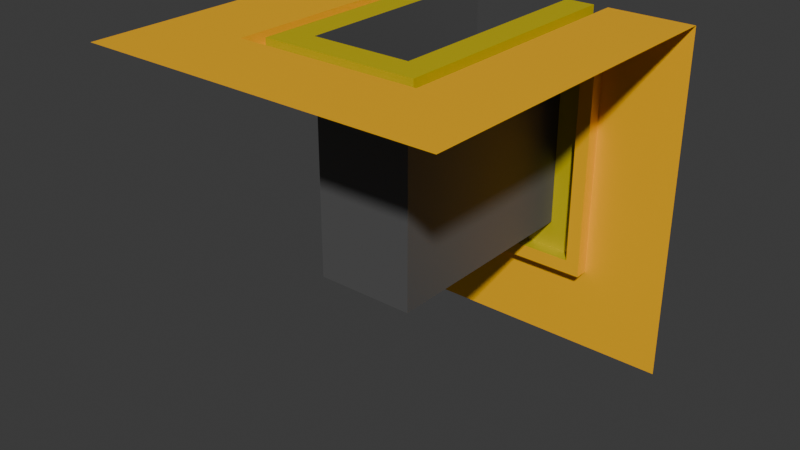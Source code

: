 # Source: nav_light.blend  (saved by Blender 4.2.67; exported with 4.5.12 LTS)
import bpy
from mathutils import Matrix  # noqa: F401  (used for matrix-valued properties, if any)

bpy.ops.wm.read_factory_settings(use_empty=True)
scene = bpy.context.scene
scene.name = 'Scene'

# ---- collections
col_collection = bpy.data.collections.new('Collection'); scene.collection.children.link(col_collection)

# ---- materials (node trees are filled in below, after node groups)
mat_material = bpy.data.materials.new('Material')
mat_material.alpha_threshold = 0.0
mat_material.roughness = 0.5
mat_material.line_color = (0.0, 0.0, 0.0, 1.0)
mat_paintable_1 = bpy.data.materials.new('paintable-1')
mat_paintable_2 = bpy.data.materials.new('paintable-2')
mat_materialglass = bpy.data.materials.new('MATERIALglass')
mat_materialadditive = bpy.data.materials.new('MATERIALadditive')
mat_dark = bpy.data.materials.new('dark')
mat_light = bpy.data.materials.new('light')

# ---- material node trees
mat_material.use_nodes = True; mat_material.node_tree.nodes.clear()
_N = mat_material.node_tree.nodes; _L = mat_material.node_tree.links
n0 = _N.new('ShaderNodeOutputMaterial'); n0.name = 'Material Output'; n0.location = (300, 300)
n1 = _N.new('ShaderNodeBsdfPrincipled'); n1.name = 'Principled BSDF'; n1.location = (10, 300)
n1.inputs[3].default_value = 1.45
_L.new(n1.outputs[0], n0.inputs[0])
n0.is_active_output = True
mat_paintable_1.use_nodes = True; mat_paintable_1.node_tree.nodes.clear()
_N = mat_paintable_1.node_tree.nodes; _L = mat_paintable_1.node_tree.links
n0 = _N.new('ShaderNodeBsdfPrincipled'); n0.name = 'プリンシプルBSDF'; n0.location = (10, 300)
n0.inputs[0].default_value = (1.0, 0.4969, 0.0, 1.0)
n1 = _N.new('ShaderNodeOutputMaterial'); n1.name = 'マテリアル出力'; n1.location = (300, 300)
_L.new(n0.outputs[0], n1.inputs[0])
n1.is_active_output = True
mat_paintable_2.use_nodes = True; mat_paintable_2.node_tree.nodes.clear()
_N = mat_paintable_2.node_tree.nodes; _L = mat_paintable_2.node_tree.links
n0 = _N.new('ShaderNodeBsdfPrincipled'); n0.name = 'プリンシプルBSDF'; n0.location = (10, 300)
n0.inputs[0].default_value = (0.6105, 0.491, 0.0, 1.0)
n1 = _N.new('ShaderNodeOutputMaterial'); n1.name = 'マテリアル出力'; n1.location = (300, 300)
_L.new(n0.outputs[0], n1.inputs[0])
n1.is_active_output = True
mat_materialglass.use_nodes = True; mat_materialglass.node_tree.nodes.clear()
_N = mat_materialglass.node_tree.nodes; _L = mat_materialglass.node_tree.links
n0 = _N.new('ShaderNodeBsdfPrincipled'); n0.name = 'プリンシプルBSDF'; n0.location = (10, 300)
n1 = _N.new('ShaderNodeOutputMaterial'); n1.name = 'マテリアル出力'; n1.location = (300, 300)
_L.new(n0.outputs[0], n1.inputs[0])
n1.is_active_output = True
mat_materialadditive.use_nodes = True; mat_materialadditive.node_tree.nodes.clear()
_N = mat_materialadditive.node_tree.nodes; _L = mat_materialadditive.node_tree.links
n0 = _N.new('ShaderNodeBsdfPrincipled'); n0.name = 'プリンシプルBSDF'; n0.location = (10, 300)
n0.inputs[0].default_value = (0.0, 0.0, 0.0, 1.0)
n1 = _N.new('ShaderNodeOutputMaterial'); n1.name = 'マテリアル出力'; n1.location = (300, 300)
_L.new(n0.outputs[0], n1.inputs[0])
n1.is_active_output = True
mat_dark.use_nodes = True; mat_dark.node_tree.nodes.clear()
_N = mat_dark.node_tree.nodes; _L = mat_dark.node_tree.links
n0 = _N.new('ShaderNodeBsdfPrincipled'); n0.name = 'プリンシプルBSDF'; n0.location = (10, 300)
n0.inputs[0].default_value = (0.09306, 0.09306, 0.09306, 1.0)
n1 = _N.new('ShaderNodeOutputMaterial'); n1.name = 'マテリアル出力'; n1.location = (300, 300)
_L.new(n0.outputs[0], n1.inputs[0])
n1.is_active_output = True
mat_light.use_nodes = True; mat_light.node_tree.nodes.clear()
_N = mat_light.node_tree.nodes; _L = mat_light.node_tree.links
n0 = _N.new('ShaderNodeBsdfPrincipled'); n0.name = 'プリンシプルBSDF'; n0.location = (10, 300)
n1 = _N.new('ShaderNodeOutputMaterial'); n1.name = 'マテリアル出力'; n1.location = (300, 300)
_L.new(n0.outputs[0], n1.inputs[0])
n1.is_active_output = True

# ---- world
world_world = bpy.data.worlds.new('World'); scene.world = world_world
world_world.use_nodes = True; world_world.node_tree.nodes.clear()
_N = world_world.node_tree.nodes; _L = world_world.node_tree.links
n0 = _N.new('ShaderNodeOutputWorld'); n0.name = 'World Output'; n0.location = (300, 300)
n1 = _N.new('ShaderNodeBackground'); n1.name = 'Background'; n1.location = (10, 300)
n1.inputs[0].default_value = (0.05088, 0.05088, 0.05088, 1.0)
_L.new(n1.outputs[0], n0.inputs[0])
n0.is_active_output = True
world_world.color = (0.05088, 0.05088, 0.05088)
world_world.sun_shadow_jitter_overblur = 0.0

# ---- meshes
me_cube = bpy.data.meshes.new('Cube')
me_cube.from_pydata([(0.035, 0.125, 0.125), (0.035, 0.125, -0.035), (0.035, -0.035, 0.125), (0.035, -0.035, -0.035), (-0.035, 0.125, 0.125), (-0.035, 0.125, -0.035), (-0.035, -0.035, 0.125), (-0.035, -0.035, -0.035), (0.055, 0.125, -0.055), (-0.055, 0.125, -0.055), (-0.055, -0.055, 0.125), (0.065, -0.065, 0.125), (0.065, 0.125, -0.125), (0.055, -0.125, 0.125), (-0.055, -0.125, 0.125), (-0.065, -0.065, 0.125), (-0.055, -0.065, 0.125), (-0.055, 0.125, -0.125), (0.055, 0.125, -0.125), (0.055, -0.065, 0.125), (-0.065, -0.125, 0.125), (-0.125, 0.125, -0.055), (-0.125, 0.125, -0.125), (-0.125, 0.125, 0.125), (0.065, 0.125, -0.055), (-0.125, -0.055, 0.125), (0.065, -0.125, 0.125), (-0.125, -0.125, 0.125), (-0.065, -0.055, 0.125), (-0.065, 0.125, -0.125), (0.125, 0.125, 0.125), (0.125, -0.055, 0.125), (0.125, -0.065, 0.125), (0.125, 0.125, -0.055), (0.125, -0.125, 0.125), (-0.125, -0.065, 0.125), (-0.065, 0.125, -0.055), (0.125, 0.125, -0.125), (-0.055, 0.125, -0.065), (0.065, 0.125, -0.065), (-0.065, 0.125, -0.065), (0.055, 0.125, -0.065), (-0.125, 0.125, -0.065), (0.125, 0.125, -0.065), (0.055, 0.115, -0.055), (-0.055, 0.125, 0.125), (-0.055, 0.115, -0.055), (-0.065, 0.125, 0.125), (0.065, 0.115, -0.055), (-0.065, 0.115, -0.055), (-0.065, 0.115, -0.065), (-0.055, 0.115, -0.065), (0.065, 0.115, -0.065), (0.055, 0.115, -0.065), (0.065, -0.055, 0.125), (0.065, 0.125, 0.125), (0.055, -0.055, 0.125), (0.055, 0.125, 0.125), (0.055, -0.055, 0.115), (0.055, -0.065, 0.115), (-0.055, -0.065, 0.115), (-0.055, -0.055, 0.115), (-0.065, -0.055, 0.115), (-0.065, -0.065, 0.115), (0.065, -0.055, 0.115), (0.065, 0.115, 0.115), (0.065, -0.065, 0.115), (-0.065, 0.115, 0.115), (-0.055, 0.115, 0.115), (0.055, 0.115, 0.115)], [], [(1, 3, 2, 0), (7, 5, 4, 6), (3, 7, 6, 2), (5, 7, 3, 1), (24, 55, 30, 33), (0, 57, 8, 1), (39, 24, 33, 43), (45, 4, 5, 9), (1, 8, 9, 5), (57, 0, 2, 56), (56, 2, 6, 10), (10, 6, 4, 45), (15, 28, 25, 35), (47, 36, 21, 23), (19, 16, 14, 13), (14, 16, 15, 20), (54, 11, 32, 31), (41, 38, 51, 53), (38, 41, 18, 17), (16, 19, 59, 60), (9, 8, 44, 46), (40, 29, 22, 42), (38, 17, 29, 40), (28, 47, 23, 25), (19, 13, 26, 11), (20, 15, 35, 27), (47, 28, 62, 67), (15, 16, 60, 63), (55, 54, 31, 30), (11, 26, 34, 32), (18, 41, 39, 12), (24, 39, 52, 48), (36, 40, 42, 21), (40, 36, 49, 50), (12, 39, 43, 37), (44, 69, 65, 48), (53, 44, 48, 52), (46, 51, 50, 49), (46, 44, 53, 51), (11, 54, 64, 66), (39, 41, 53, 52), (8, 57, 69, 44), (55, 24, 48, 65), (36, 47, 67, 49), (38, 40, 50, 51), (45, 9, 46, 68), (19, 11, 66, 59), (60, 61, 62, 63), (58, 61, 60, 59), (58, 59, 66, 64), (65, 69, 58, 64), (68, 67, 62, 61), (28, 15, 63, 62), (54, 55, 65, 64), (10, 45, 68, 61), (57, 56, 58, 69), (56, 10, 61, 58), (67, 68, 46, 49)])
me_cube.polygons.foreach_set('material_index', [5, 5, 5, 5, 1, 2, 1, 2, 2, 2, 2, 2, 1, 1, 1, 1, 1, 1, 1, 1, 2, 1, 1, 1, 1, 1, 1, 1, 1, 1, 1, 1, 1, 1, 1, 1, 1, 1, 1, 1, 1, 2, 1, 1, 1, 2, 1, 1, 1, 1, 1, 1, 1, 1, 2, 2, 2, 1])
_uv = me_cube.uv_layers.new(name='UVMap')
_uv.uv.foreach_set('vector', [0.375, 0.0, 0.375, 0.25, 0.625, 0.25, 0.625, 0.0, 0.375, 0.75, 0.375, 1.0, 0.625, 1.0, 0.625, 0.75, 0.125, 0.5, 0.125, 0.75, 0.375, 0.75, 0.375, 0.5, 0.625, 0.5, 0.625, 0.75, 0.875, 0.75, 0.875, 0.5, 0.0, 0.0, 0.0, 0.0, 0.0, 0.0, 0.0, 0.0, 0.0, 0.0, 0.0, 0.0, 0.0, 0.0, 0.0, 0.0, 0.0, 0.0, 0.0, 0.0, 0.0, 0.0, 0.0, 0.0, 0.0, 0.0, 0.0, 0.0, 0.0, 0.0, 0.0, 0.0, 0.0, 0.0, 0.0, 0.0, 0.0, 0.0, 0.0, 0.0, 0.0, 0.0, 0.0, 0.0, 0.0, 0.0, 0.0, 0.0, 0.0, 0.0, 0.0, 0.0, 0.0, 0.0, 0.0, 0.0, 0.0, 0.0, 0.0, 0.0, 0.0, 0.0, 0.0, 0.0, 0.0, 0.0, 0.0, 0.0, 0.0, 0.0, 0.0, 0.0, 0.0, 0.0, 0.0, 0.0, 0.0, 0.0, 0.0, 0.0, 0.0, 0.0, 0.0, 0.0, 0.0, 0.0, 0.0, 0.0, 0.0, 0.0, 0.0, 0.0, 0.0, 0.0, 0.0, 0.0, 0.0, 0.0, 0.0, 0.0, 0.0, 0.0, 0.0, 0.0, 0.0, 0.0, 0.0, 0.0, 0.0, 0.0, 0.0, 0.0, 0.0, 0.0, 0.0, 0.0, 0.0, 0.0, 0.0, 0.0, 0.0, 0.0, 0.0, 0.0, 0.0, 0.0, 0.0, 0.0, 0.0, 0.0, 0.0, 0.0, 0.0, 0.0, 0.0, 0.0, 0.0, 0.0, 0.0, 0.0, 0.0, 0.0, 0.0, 0.0, 0.0, 0.0, 0.0, 0.0, 0.0, 0.0, 0.0, 0.0, 0.0, 0.0, 0.0, 0.0, 0.0, 0.0, 0.0, 0.0, 0.0, 0.0, 0.0, 0.0, 0.0, 0.0, 0.0, 0.0, 0.0, 0.0, 0.0, 0.0, 0.0, 0.0, 0.0, 0.0, 0.0, 0.0, 0.0, 0.0, 0.0, 0.0, 0.0, 0.0, 0.0, 0.0, 0.0, 0.0, 0.0, 0.0, 0.0, 0.0, 0.0, 0.0, 0.0, 0.0, 0.0, 0.0, 0.0, 0.0, 0.0, 0.0, 0.0, 0.0, 0.0, 0.0, 0.0, 0.0, 0.0, 0.0, 0.0, 0.0, 0.0, 0.0, 0.0, 0.0, 0.0, 0.0, 0.0, 0.0, 0.0, 0.0, 0.0, 0.0, 0.0, 0.0, 0.0, 0.0, 0.0, 0.0, 0.0, 0.0, 0.0, 0.0, 0.0, 0.0, 0.0, 0.0, 0.0, 0.0, 0.0, 0.0, 0.0, 0.0, 0.0, 0.0, 0.0, 0.0, 0.0, 0.0, 0.0, 0.0, 0.0, 0.0, 0.0, 0.0, 0.0, 0.0, 0.0, 0.0, 0.0, 0.0, 0.0, 0.0, 0.0, 0.0, 0.0, 0.0, 0.0, 0.0, 0.0, 0.0, 0.0, 0.0, 0.0, 0.0, 0.0, 0.0, 0.0, 0.0, 0.0, 0.0, 0.0, 0.0, 0.0, 0.0, 0.0, 0.0, 0.0, 0.0, 0.0, 0.0, 0.0, 0.0, 0.0, 0.0, 0.0, 0.0, 0.0, 0.0, 0.0, 0.0, 0.0, 0.0, 0.0, 0.0, 0.0, 0.0, 0.0, 0.0, 0.0, 0.0, 0.0, 0.0, 0.0, 0.0, 0.0, 0.0, 0.0, 0.0, 0.0, 0.0, 0.0, 0.0, 0.0, 0.0, 0.0, 0.0, 0.0, 0.0, 0.0, 0.0, 0.0, 0.0, 0.0, 0.0, 0.0, 0.0, 0.0, 0.0, 0.0, 0.0, 0.0, 0.0, 0.0, 0.0, 0.0, 0.0, 0.0, 0.0, 0.0, 0.0, 0.0, 0.0, 0.0, 0.0, 0.0, 0.0, 0.0, 0.0, 0.0, 0.0, 0.0, 0.0, 0.0, 0.0, 0.0, 0.0, 0.0, 0.0, 0.0, 0.0, 0.0, 0.0, 0.0, 0.0, 0.0, 0.0, 0.0, 0.0, 0.0, 0.0, 0.0, 0.0, 0.0, 0.0, 0.0, 0.0, 0.0, 0.0, 0.0, 0.0, 0.0, 0.0, 0.0, 0.0, 0.0, 0.0, 0.0, 0.0, 0.0, 0.0, 0.0, 0.0, 0.0, 0.0, 0.0, 0.0, 0.0, 0.0, 0.0, 0.0, 0.0, 0.0, 0.0, 0.0, 0.0, 0.0, 0.0, 0.0, 0.0, 0.0, 0.0, 0.0, 0.0, 0.0, 0.0, 0.0, 0.0, 0.0, 0.0, 0.0])
me_cube.materials.append(mat_material)
me_cube.materials.append(mat_paintable_1)
me_cube.materials.append(mat_paintable_2)
me_cube.materials.append(mat_materialglass)
me_cube.materials.append(mat_materialadditive)
me_cube.materials.append(mat_dark)
me_cube.materials.append(mat_light)
me_cube.use_mirror_vertex_groups = False
me_cube.update()

# ---- objects
ob_cube = bpy.data.objects.new('Cube', me_cube)

# ---- transforms, parenting, visibility, modifiers, constraints
ob_cube.location = (0.0, 0.0, 0.0)
ob_cube.lock_rotations_4d = False
ob_cube.empty_display_type = 'ARROWS'
ob_cube.lineart.crease_threshold = 0.0

# ---- collection membership
col_collection.objects.link(ob_cube)

# ---- scene / render settings (as saved in the file)
scene.frame_start = 1; scene.frame_end = 250; scene.frame_set(3)
scene.render.engine = 'BLENDER_EEVEE_NEXT'
bpy.context.view_layer.update()

# ---- added for rendering (the .blend has no active camera and no usable light): camera, sun
cam_auto = bpy.data.cameras.new('AutoCamera')
cam_auto.lens = 50.0
cam_auto.sensor_width = 36.0
cam_auto.clip_end = 1000.0
ob_auto_camera = bpy.data.objects.new('AutoCamera', cam_auto)
scene.collection.objects.link(ob_auto_camera)
ob_auto_camera.location = (0.400634, -0.480761, 0.320507)
ob_auto_camera.rotation_euler = (1.09748, -7.21219e-08, 0.694738)
scene.camera = ob_auto_camera
light_auto_sun = bpy.data.lights.new('AutoSun', 'SUN')
light_auto_sun.energy = 3.0
light_auto_sun.angle = 0.0523599
ob_auto_sun = bpy.data.objects.new('AutoSun', light_auto_sun)
scene.collection.objects.link(ob_auto_sun)
ob_auto_sun.rotation_euler = (0.872665, 0.174533, 0.523599)
bpy.context.view_layer.update()
